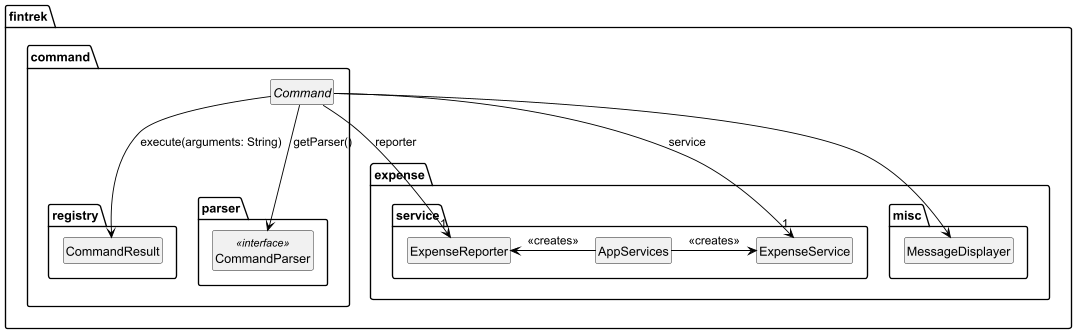

The diagram above was rendered by PlantUML. Its source (embedded in the PNG):
@startuml

skinparam classArrowColor Black
skinparam defaultTextAlignment center

hide circle
hide members
skinparam classAttributeIconSize 0

package "fintrek.expense.service" {
  class ExpenseService
  class ExpenseReporter
  class AppServices
}

package fintrek.command.registry {
    class CommandResult
}

package fintrek.command.parser {
    class CommandParser <<interface>>
}

package fintrek.expense.misc {
    class MessageDisplayer
}

package fintrek.command {

    abstract class Command {
        # isRecurringExpense: boolean

        + Command(isRecurring: boolean)
        + supportsStructuredParsing(): boolean
        + getDescription(): String
    }
}

' Relationships
Command --> ExpenseService: service "1"
Command --> ExpenseReporter: reporter "1"
Command --> CommandResult: execute(arguments: String)
Command --> CommandParser: getParser()
Command --> MessageDisplayer
AppServices -l> ExpenseReporter: <<creates>>
AppServices -r> ExpenseService: <<creates>>

@enduml